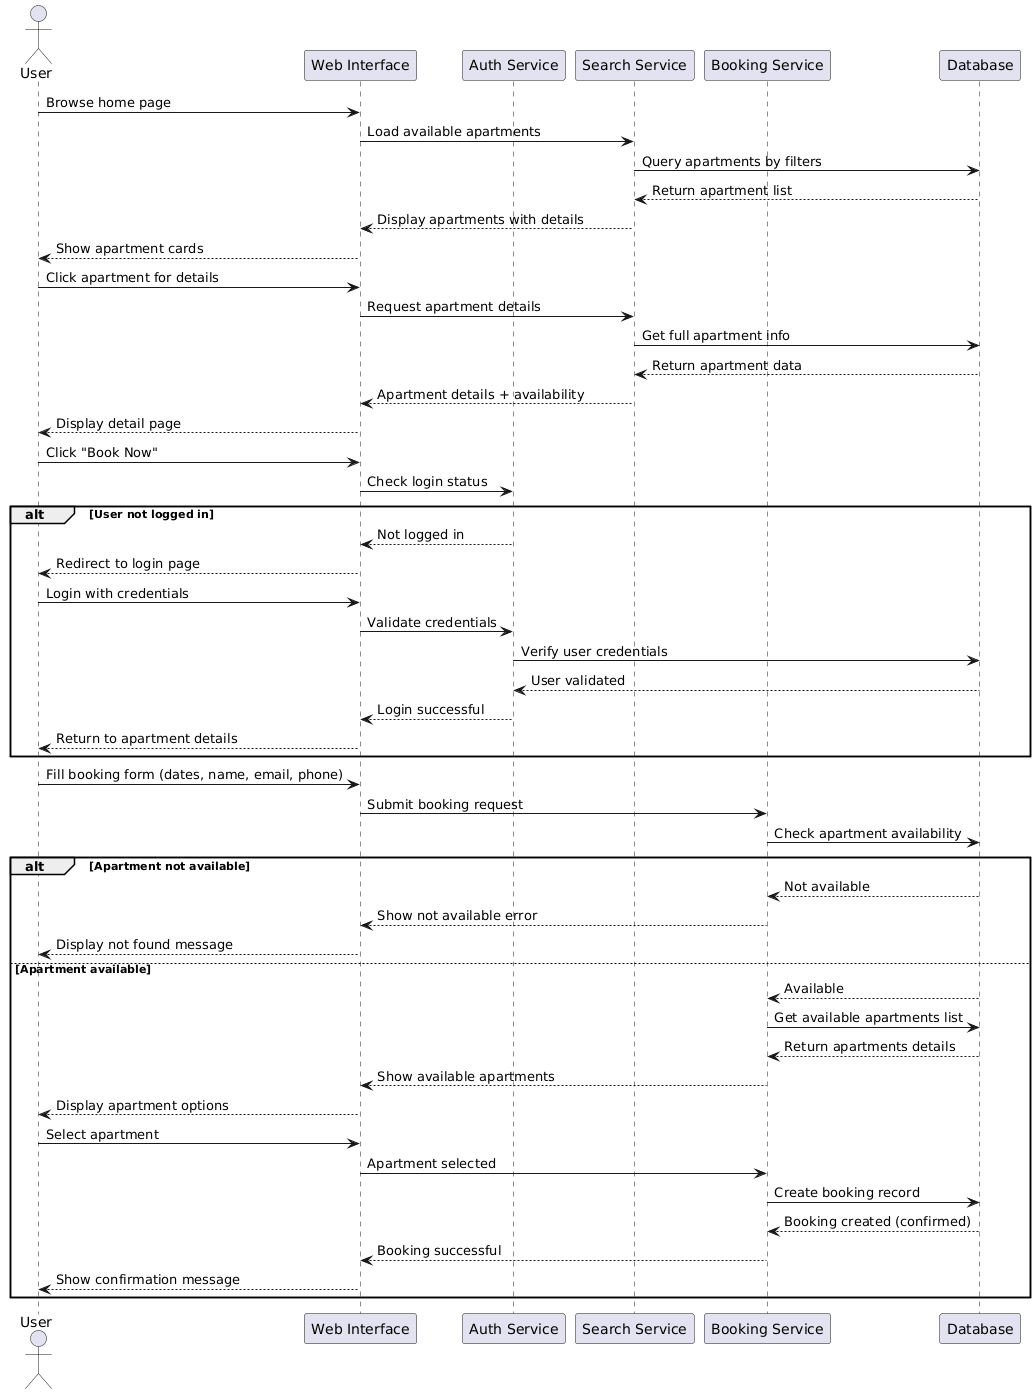

The diagram above was rendered by PlantUML. Its source (embedded in the PNG):
@startuml
actor User
participant "Web Interface" as UI
participant "Auth Service" as Auth
participant "Search Service" as Search
participant "Booking Service" as Booking
participant "Database" as DB

User -> UI: Browse home page
UI -> Search: Load available apartments
Search -> DB: Query apartments by filters
DB --> Search: Return apartment list
Search --> UI: Display apartments with details
UI --> User: Show apartment cards

User -> UI: Click apartment for details
UI -> Search: Request apartment details
Search -> DB: Get full apartment info
DB --> Search: Return apartment data
Search --> UI: Apartment details + availability
UI --> User: Display detail page

User -> UI: Click "Book Now"
UI -> Auth: Check login status

alt User not logged in
    Auth --> UI: Not logged in
    UI --> User: Redirect to login page
    User -> UI: Login with credentials
    UI -> Auth: Validate credentials
    Auth -> DB: Verify user credentials
    DB --> Auth: User validated
    Auth --> UI: Login successful
    UI --> User: Return to apartment details
end

User -> UI: Fill booking form (dates, name, email, phone)
UI -> Booking: Submit booking request
Booking -> DB: Check apartment availability

alt Apartment not available
    DB --> Booking: Not available
    Booking --> UI: Show not available error
    UI --> User: Display not found message
else Apartment available
    DB --> Booking: Available
    Booking -> DB: Get available apartments list
    DB --> Booking: Return apartments details
    Booking --> UI: Show available apartments
    UI --> User: Display apartment options
    
    User -> UI: Select apartment
    UI -> Booking: Apartment selected
    Booking -> DB: Create booking record 
    DB --> Booking: Booking created (confirmed)
    Booking --> UI: Booking successful
    UI --> User: Show confirmation message
end
@enduml